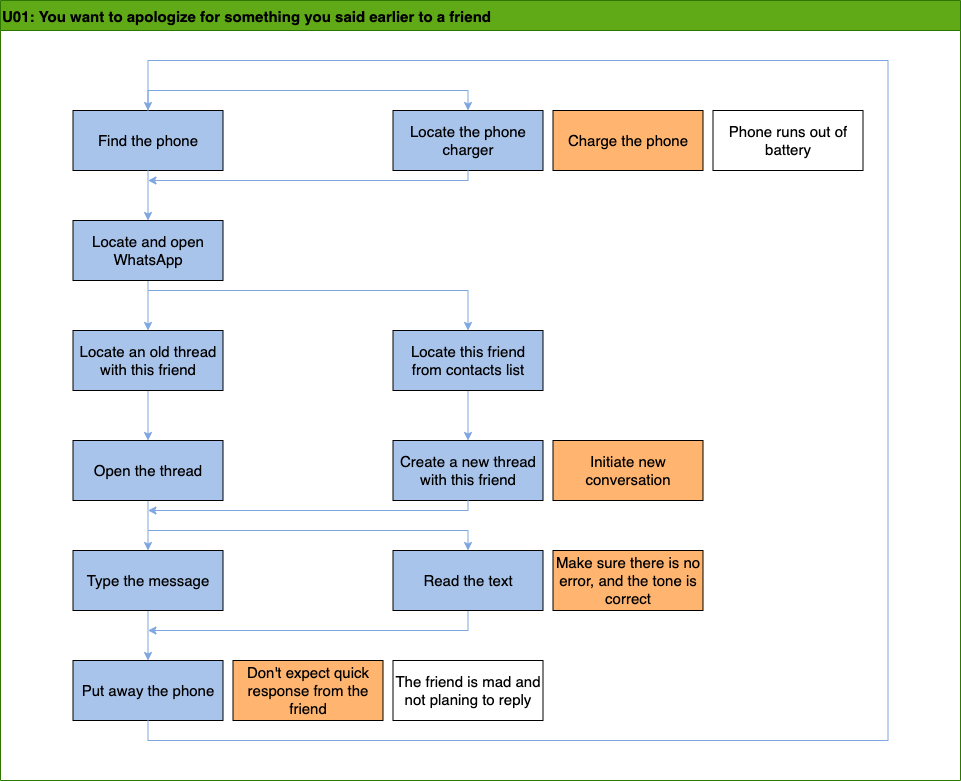

The diagram above was exported from draw.io. Its source (the exported page's mxGraphModel, read from the mxfile embedded in the PNG):
<mxGraphModel dx="2066" dy="1161" grid="1" gridSize="10" guides="1" tooltips="1" connect="1" arrows="1" fold="1" page="1" pageScale="1" pageWidth="850" pageHeight="1100" math="0" shadow="0">
  <root>
    <mxCell id="0" />
    <mxCell id="1" parent="0" />
    <mxCell id="TTzduksrnIuJifsKRrvT-1" value="U01: You want to apologize for something you said earlier to a friend" style="swimlane;align=left;fillColor=#60a917;strokeColor=#2D7600;fontColor=#000000;startSize=30;fontSize=15;fontStyle=1" parent="1" vertex="1">
      <mxGeometry x="440" y="100" width="960" height="780" as="geometry" />
    </mxCell>
    <mxCell id="TTzduksrnIuJifsKRrvT-2" value="Find the phone" style="rounded=0;whiteSpace=wrap;html=1;fontSize=15;fontColor=#000000;fillColor=#A9C4EB;" parent="TTzduksrnIuJifsKRrvT-1" vertex="1">
      <mxGeometry x="72.5" y="110" width="150" height="60" as="geometry" />
    </mxCell>
    <mxCell id="TTzduksrnIuJifsKRrvT-3" value="Initiate new conversation" style="rounded=0;whiteSpace=wrap;html=1;fontSize=15;fontColor=#000000;fillColor=#FFB570;" parent="TTzduksrnIuJifsKRrvT-1" vertex="1">
      <mxGeometry x="552.5" y="440" width="150" height="60" as="geometry" />
    </mxCell>
    <mxCell id="TTzduksrnIuJifsKRrvT-4" value="Phone runs out of battery" style="rounded=0;whiteSpace=wrap;html=1;fontSize=15;fontColor=#000000;fillColor=#FFFFFF;" parent="TTzduksrnIuJifsKRrvT-1" vertex="1">
      <mxGeometry x="712.5" y="110" width="150" height="60" as="geometry" />
    </mxCell>
    <mxCell id="TTzduksrnIuJifsKRrvT-5" value="" style="endArrow=classic;html=1;rounded=0;fontSize=15;fontColor=#000000;exitX=0.5;exitY=1;exitDx=0;exitDy=0;strokeColor=#7EA6E0;strokeWidth=1;entryX=0.5;entryY=0;entryDx=0;entryDy=0;" parent="TTzduksrnIuJifsKRrvT-1" source="TTzduksrnIuJifsKRrvT-2" target="TTzduksrnIuJifsKRrvT-6" edge="1">
      <mxGeometry width="50" height="50" relative="1" as="geometry">
        <mxPoint x="132.5" y="290" as="sourcePoint" />
        <mxPoint x="137.5" y="220" as="targetPoint" />
      </mxGeometry>
    </mxCell>
    <mxCell id="TTzduksrnIuJifsKRrvT-35" value="" style="edgeStyle=orthogonalEdgeStyle;rounded=0;orthogonalLoop=1;jettySize=auto;html=1;strokeColor=#7EA6E0;strokeWidth=1;fontSize=15;fontColor=#000000;" parent="TTzduksrnIuJifsKRrvT-1" source="TTzduksrnIuJifsKRrvT-6" target="TTzduksrnIuJifsKRrvT-8" edge="1">
      <mxGeometry relative="1" as="geometry" />
    </mxCell>
    <mxCell id="TTzduksrnIuJifsKRrvT-6" value="Locate and open WhatsApp" style="rounded=0;whiteSpace=wrap;html=1;fontSize=15;fontColor=#000000;fillColor=#A9C4EB;" parent="TTzduksrnIuJifsKRrvT-1" vertex="1">
      <mxGeometry x="72.5" y="220" width="150" height="60" as="geometry" />
    </mxCell>
    <mxCell id="TTzduksrnIuJifsKRrvT-36" value="" style="edgeStyle=orthogonalEdgeStyle;rounded=0;orthogonalLoop=1;jettySize=auto;html=1;strokeColor=#7EA6E0;strokeWidth=1;fontSize=15;fontColor=#000000;" parent="TTzduksrnIuJifsKRrvT-1" source="TTzduksrnIuJifsKRrvT-8" target="TTzduksrnIuJifsKRrvT-11" edge="1">
      <mxGeometry relative="1" as="geometry" />
    </mxCell>
    <mxCell id="TTzduksrnIuJifsKRrvT-8" value="Locate an old thread with this friend" style="rounded=0;whiteSpace=wrap;html=1;fontSize=15;fontColor=#000000;fillColor=#A9C4EB;" parent="TTzduksrnIuJifsKRrvT-1" vertex="1">
      <mxGeometry x="72.5" y="330" width="150" height="60" as="geometry" />
    </mxCell>
    <mxCell id="TTzduksrnIuJifsKRrvT-48" value="" style="edgeStyle=orthogonalEdgeStyle;rounded=0;orthogonalLoop=1;jettySize=auto;html=1;strokeColor=#7EA6E0;strokeWidth=1;fontSize=15;fontColor=#000000;" parent="TTzduksrnIuJifsKRrvT-1" source="TTzduksrnIuJifsKRrvT-10" target="TTzduksrnIuJifsKRrvT-12" edge="1">
      <mxGeometry relative="1" as="geometry" />
    </mxCell>
    <mxCell id="TTzduksrnIuJifsKRrvT-10" value="Locate this friend from contacts list" style="rounded=0;whiteSpace=wrap;html=1;fontSize=15;fontColor=#000000;fillColor=#A9C4EB;" parent="TTzduksrnIuJifsKRrvT-1" vertex="1">
      <mxGeometry x="392.5" y="330" width="150" height="60" as="geometry" />
    </mxCell>
    <mxCell id="TTzduksrnIuJifsKRrvT-37" value="" style="edgeStyle=orthogonalEdgeStyle;rounded=0;orthogonalLoop=1;jettySize=auto;html=1;strokeColor=#7EA6E0;strokeWidth=1;fontSize=15;fontColor=#000000;" parent="TTzduksrnIuJifsKRrvT-1" source="TTzduksrnIuJifsKRrvT-11" target="TTzduksrnIuJifsKRrvT-13" edge="1">
      <mxGeometry relative="1" as="geometry" />
    </mxCell>
    <mxCell id="TTzduksrnIuJifsKRrvT-11" value="Open the thread" style="rounded=0;whiteSpace=wrap;html=1;fontSize=15;fontColor=#000000;fillColor=#A9C4EB;" parent="TTzduksrnIuJifsKRrvT-1" vertex="1">
      <mxGeometry x="72.5" y="440" width="150" height="60" as="geometry" />
    </mxCell>
    <mxCell id="TTzduksrnIuJifsKRrvT-12" value="Create a new thread with this friend" style="rounded=0;whiteSpace=wrap;html=1;fontSize=15;fontColor=#000000;fillColor=#A9C4EB;" parent="TTzduksrnIuJifsKRrvT-1" vertex="1">
      <mxGeometry x="392.5" y="440" width="150" height="60" as="geometry" />
    </mxCell>
    <mxCell id="TTzduksrnIuJifsKRrvT-38" value="" style="edgeStyle=orthogonalEdgeStyle;rounded=0;orthogonalLoop=1;jettySize=auto;html=1;strokeColor=#7EA6E0;strokeWidth=1;fontSize=15;fontColor=#000000;" parent="TTzduksrnIuJifsKRrvT-1" source="TTzduksrnIuJifsKRrvT-13" target="TTzduksrnIuJifsKRrvT-15" edge="1">
      <mxGeometry relative="1" as="geometry" />
    </mxCell>
    <mxCell id="TTzduksrnIuJifsKRrvT-13" value="Type the message" style="rounded=0;whiteSpace=wrap;html=1;fontSize=15;fontColor=#000000;fillColor=#A9C4EB;" parent="TTzduksrnIuJifsKRrvT-1" vertex="1">
      <mxGeometry x="72.5" y="550" width="150" height="60" as="geometry" />
    </mxCell>
    <mxCell id="TTzduksrnIuJifsKRrvT-53" value="" style="edgeStyle=orthogonalEdgeStyle;rounded=0;orthogonalLoop=1;jettySize=auto;html=1;strokeColor=#7EA6E0;strokeWidth=1;fontSize=15;fontColor=#000000;exitX=0.5;exitY=1;exitDx=0;exitDy=0;" parent="TTzduksrnIuJifsKRrvT-1" source="TTzduksrnIuJifsKRrvT-14" edge="1">
      <mxGeometry relative="1" as="geometry">
        <mxPoint x="147.5" y="630" as="targetPoint" />
        <Array as="points">
          <mxPoint x="467.5" y="630" />
          <mxPoint x="222.5" y="630" />
        </Array>
      </mxGeometry>
    </mxCell>
    <mxCell id="TTzduksrnIuJifsKRrvT-14" value="Read the text" style="rounded=0;whiteSpace=wrap;html=1;fontSize=15;fontColor=#000000;fillColor=#A9C4EB;" parent="TTzduksrnIuJifsKRrvT-1" vertex="1">
      <mxGeometry x="392.5" y="550" width="150" height="60" as="geometry" />
    </mxCell>
    <mxCell id="TTzduksrnIuJifsKRrvT-15" value="Put away the phone" style="rounded=0;whiteSpace=wrap;html=1;fontSize=15;fontColor=#000000;fillColor=#A9C4EB;" parent="TTzduksrnIuJifsKRrvT-1" vertex="1">
      <mxGeometry x="72.5" y="660" width="150" height="60" as="geometry" />
    </mxCell>
    <mxCell id="TTzduksrnIuJifsKRrvT-29" value="Make sure there is no error, and the tone is correct" style="rounded=0;whiteSpace=wrap;html=1;fontSize=15;fontColor=#000000;fillColor=#FFB570;" parent="TTzduksrnIuJifsKRrvT-1" vertex="1">
      <mxGeometry x="552.5" y="550" width="150" height="60" as="geometry" />
    </mxCell>
    <mxCell id="TTzduksrnIuJifsKRrvT-30" value="Locate the phone charger" style="rounded=0;whiteSpace=wrap;html=1;fontSize=15;fontColor=#000000;fillColor=#A9C4EB;" parent="TTzduksrnIuJifsKRrvT-1" vertex="1">
      <mxGeometry x="392.5" y="110" width="150" height="60" as="geometry" />
    </mxCell>
    <mxCell id="TTzduksrnIuJifsKRrvT-31" value="Charge the phone" style="rounded=0;whiteSpace=wrap;html=1;fontSize=15;fontColor=#000000;fillColor=#FFB570;" parent="TTzduksrnIuJifsKRrvT-1" vertex="1">
      <mxGeometry x="552.5" y="110" width="150" height="60" as="geometry" />
    </mxCell>
    <mxCell id="TTzduksrnIuJifsKRrvT-32" value="Don't expect quick response from the friend" style="rounded=0;whiteSpace=wrap;html=1;fontSize=15;fontColor=#000000;fillColor=#FFB570;" parent="TTzduksrnIuJifsKRrvT-1" vertex="1">
      <mxGeometry x="232.5" y="660" width="150" height="60" as="geometry" />
    </mxCell>
    <mxCell id="TTzduksrnIuJifsKRrvT-33" value="The friend is mad and not planing to reply" style="rounded=0;whiteSpace=wrap;html=1;fontSize=15;fontColor=#000000;fillColor=#FFFFFF;" parent="TTzduksrnIuJifsKRrvT-1" vertex="1">
      <mxGeometry x="392.5" y="660" width="150" height="60" as="geometry" />
    </mxCell>
    <mxCell id="TTzduksrnIuJifsKRrvT-55" value="" style="endArrow=classic;html=1;rounded=0;strokeColor=#7EA6E0;strokeWidth=1;fontSize=15;fontColor=#000000;exitX=0.5;exitY=1;exitDx=0;exitDy=0;entryX=0.5;entryY=0;entryDx=0;entryDy=0;" parent="TTzduksrnIuJifsKRrvT-1" source="TTzduksrnIuJifsKRrvT-15" target="TTzduksrnIuJifsKRrvT-2" edge="1">
      <mxGeometry width="50" height="50" relative="1" as="geometry">
        <mxPoint x="567.5" y="490" as="sourcePoint" />
        <mxPoint x="147.5" y="60" as="targetPoint" />
        <Array as="points">
          <mxPoint x="147.5" y="740" />
          <mxPoint x="887.5" y="740" />
          <mxPoint x="887.5" y="60" />
          <mxPoint x="147.5" y="60" />
        </Array>
      </mxGeometry>
    </mxCell>
    <mxCell id="TTzduksrnIuJifsKRrvT-42" value="" style="endArrow=none;html=1;rounded=0;strokeColor=#7EA6E0;strokeWidth=1;fontSize=15;fontColor=#000000;entryX=0.5;entryY=0;entryDx=0;entryDy=0;" parent="1" target="TTzduksrnIuJifsKRrvT-2" edge="1">
      <mxGeometry width="50" height="50" relative="1" as="geometry">
        <mxPoint x="587.5" y="190" as="sourcePoint" />
        <mxPoint x="1057.5" y="540" as="targetPoint" />
      </mxGeometry>
    </mxCell>
    <mxCell id="TTzduksrnIuJifsKRrvT-45" value="" style="endArrow=classic;html=1;rounded=0;strokeColor=#7EA6E0;strokeWidth=1;fontSize=15;fontColor=#000000;entryX=0.5;entryY=0;entryDx=0;entryDy=0;" parent="1" target="TTzduksrnIuJifsKRrvT-30" edge="1">
      <mxGeometry width="50" height="50" relative="1" as="geometry">
        <mxPoint x="587.5" y="190" as="sourcePoint" />
        <mxPoint x="1057.5" y="540" as="targetPoint" />
        <Array as="points">
          <mxPoint x="907.5" y="190" />
        </Array>
      </mxGeometry>
    </mxCell>
    <mxCell id="TTzduksrnIuJifsKRrvT-46" value="" style="endArrow=classic;html=1;rounded=0;strokeColor=#7EA6E0;strokeWidth=1;fontSize=15;fontColor=#000000;exitX=0.5;exitY=1;exitDx=0;exitDy=0;" parent="1" source="TTzduksrnIuJifsKRrvT-30" edge="1">
      <mxGeometry width="50" height="50" relative="1" as="geometry">
        <mxPoint x="1007.5" y="590" as="sourcePoint" />
        <mxPoint x="587.5" y="280" as="targetPoint" />
        <Array as="points">
          <mxPoint x="907.5" y="280" />
        </Array>
      </mxGeometry>
    </mxCell>
    <mxCell id="TTzduksrnIuJifsKRrvT-47" value="" style="endArrow=classic;html=1;rounded=0;strokeColor=#7EA6E0;strokeWidth=1;fontSize=15;fontColor=#000000;entryX=0.5;entryY=0;entryDx=0;entryDy=0;" parent="1" target="TTzduksrnIuJifsKRrvT-10" edge="1">
      <mxGeometry width="50" height="50" relative="1" as="geometry">
        <mxPoint x="587.5" y="390" as="sourcePoint" />
        <mxPoint x="597.5" y="290" as="targetPoint" />
        <Array as="points">
          <mxPoint x="907.5" y="390" />
        </Array>
      </mxGeometry>
    </mxCell>
    <mxCell id="TTzduksrnIuJifsKRrvT-51" value="" style="endArrow=classic;html=1;rounded=0;strokeColor=#7EA6E0;strokeWidth=1;fontSize=15;fontColor=#000000;exitX=0.5;exitY=1;exitDx=0;exitDy=0;" parent="1" source="TTzduksrnIuJifsKRrvT-12" edge="1">
      <mxGeometry width="50" height="50" relative="1" as="geometry">
        <mxPoint x="1007.5" y="590" as="sourcePoint" />
        <mxPoint x="587.5" y="610" as="targetPoint" />
        <Array as="points">
          <mxPoint x="907.5" y="610" />
        </Array>
      </mxGeometry>
    </mxCell>
    <mxCell id="TTzduksrnIuJifsKRrvT-52" value="" style="endArrow=classic;html=1;rounded=0;strokeColor=#7EA6E0;strokeWidth=1;fontSize=15;fontColor=#000000;entryX=0.5;entryY=0;entryDx=0;entryDy=0;" parent="1" target="TTzduksrnIuJifsKRrvT-14" edge="1">
      <mxGeometry width="50" height="50" relative="1" as="geometry">
        <mxPoint x="587.5" y="630" as="sourcePoint" />
        <mxPoint x="1057.5" y="540" as="targetPoint" />
        <Array as="points">
          <mxPoint x="907.5" y="630" />
        </Array>
      </mxGeometry>
    </mxCell>
  </root>
</mxGraphModel>